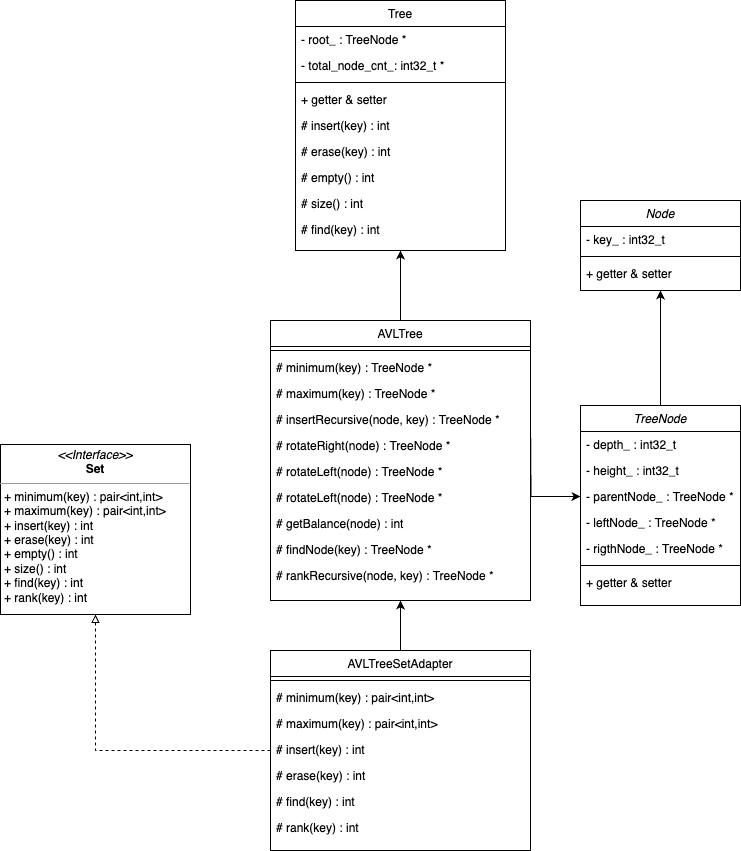

The diagram above was exported from draw.io. Its source (the exported page's mxGraphModel, read from the mxfile embedded in the PNG):
<mxGraphModel dx="1659" dy="849" grid="1" gridSize="10" guides="1" tooltips="1" connect="1" arrows="1" fold="1" page="1" pageScale="1" pageWidth="827" pageHeight="1169" math="0" shadow="0">
  <root>
    <mxCell id="WIyWlLk6GJQsqaUBKTNV-0" />
    <mxCell id="WIyWlLk6GJQsqaUBKTNV-1" parent="WIyWlLk6GJQsqaUBKTNV-0" />
    <mxCell id="zkfFHV4jXpPFQw0GAbJ--0" value="Node" style="swimlane;fontStyle=2;align=center;verticalAlign=top;childLayout=stackLayout;horizontal=1;startSize=26;horizontalStack=0;resizeParent=1;resizeLast=0;collapsible=1;marginBottom=0;rounded=0;shadow=0;strokeWidth=1;" parent="WIyWlLk6GJQsqaUBKTNV-1" vertex="1">
      <mxGeometry x="610" y="220" width="160" height="90" as="geometry">
        <mxRectangle x="230" y="140" width="160" height="26" as="alternateBounds" />
      </mxGeometry>
    </mxCell>
    <mxCell id="zkfFHV4jXpPFQw0GAbJ--1" value="- key_ : int32_t" style="text;align=left;verticalAlign=top;spacingLeft=4;spacingRight=4;overflow=hidden;rotatable=0;points=[[0,0.5],[1,0.5]];portConstraint=eastwest;" parent="zkfFHV4jXpPFQw0GAbJ--0" vertex="1">
      <mxGeometry y="26" width="160" height="26" as="geometry" />
    </mxCell>
    <mxCell id="zkfFHV4jXpPFQw0GAbJ--4" value="" style="line;html=1;strokeWidth=1;align=left;verticalAlign=middle;spacingTop=-1;spacingLeft=3;spacingRight=3;rotatable=0;labelPosition=right;points=[];portConstraint=eastwest;" parent="zkfFHV4jXpPFQw0GAbJ--0" vertex="1">
      <mxGeometry y="52" width="160" height="8" as="geometry" />
    </mxCell>
    <mxCell id="zkfFHV4jXpPFQw0GAbJ--5" value="+ getter &amp; setter" style="text;align=left;verticalAlign=top;spacingLeft=4;spacingRight=4;overflow=hidden;rotatable=0;points=[[0,0.5],[1,0.5]];portConstraint=eastwest;" parent="zkfFHV4jXpPFQw0GAbJ--0" vertex="1">
      <mxGeometry y="60" width="160" height="26" as="geometry" />
    </mxCell>
    <mxCell id="G8BiPV1ww5RthkUGuct9-11" value="" style="edgeStyle=orthogonalEdgeStyle;rounded=0;orthogonalLoop=1;jettySize=auto;html=1;endArrow=block;endFill=0;dashed=1;exitX=0;exitY=0.5;exitDx=0;exitDy=0;" parent="WIyWlLk6GJQsqaUBKTNV-1" source="MO6me-htUhK_6AdI5Pd0-0" target="G8BiPV1ww5RthkUGuct9-0" edge="1">
      <mxGeometry relative="1" as="geometry" />
    </mxCell>
    <mxCell id="Wu3XyBWindqyX4BrtNrX-33" style="edgeStyle=orthogonalEdgeStyle;rounded=0;orthogonalLoop=1;jettySize=auto;html=1;entryX=0.5;entryY=1;entryDx=0;entryDy=0;" parent="WIyWlLk6GJQsqaUBKTNV-1" source="zkfFHV4jXpPFQw0GAbJ--6" target="Wu3XyBWindqyX4BrtNrX-11" edge="1">
      <mxGeometry relative="1" as="geometry" />
    </mxCell>
    <mxCell id="zkfFHV4jXpPFQw0GAbJ--6" value="AVLTree" style="swimlane;fontStyle=0;align=center;verticalAlign=top;childLayout=stackLayout;horizontal=1;startSize=26;horizontalStack=0;resizeParent=1;resizeLast=0;collapsible=1;marginBottom=0;rounded=0;shadow=0;strokeWidth=1;" parent="WIyWlLk6GJQsqaUBKTNV-1" vertex="1">
      <mxGeometry x="300" y="340" width="260" height="280" as="geometry">
        <mxRectangle x="130" y="380" width="160" height="26" as="alternateBounds" />
      </mxGeometry>
    </mxCell>
    <mxCell id="zkfFHV4jXpPFQw0GAbJ--9" value="" style="line;html=1;strokeWidth=1;align=left;verticalAlign=middle;spacingTop=-1;spacingLeft=3;spacingRight=3;rotatable=0;labelPosition=right;points=[];portConstraint=eastwest;" parent="zkfFHV4jXpPFQw0GAbJ--6" vertex="1">
      <mxGeometry y="26" width="260" height="8" as="geometry" />
    </mxCell>
    <mxCell id="YpmsJRf0dYLiML23redJ-16" value="# minimum(key) : TreeNode *" style="text;align=left;verticalAlign=top;spacingLeft=4;spacingRight=4;overflow=hidden;rotatable=0;points=[[0,0.5],[1,0.5]];portConstraint=eastwest;" parent="zkfFHV4jXpPFQw0GAbJ--6" vertex="1">
      <mxGeometry y="34" width="260" height="26" as="geometry" />
    </mxCell>
    <mxCell id="YpmsJRf0dYLiML23redJ-17" value="# maximum(key) : TreeNode *" style="text;align=left;verticalAlign=top;spacingLeft=4;spacingRight=4;overflow=hidden;rotatable=0;points=[[0,0.5],[1,0.5]];portConstraint=eastwest;" parent="zkfFHV4jXpPFQw0GAbJ--6" vertex="1">
      <mxGeometry y="60" width="260" height="26" as="geometry" />
    </mxCell>
    <mxCell id="G8BiPV1ww5RthkUGuct9-12" value="# insertRecursive(node, key) : TreeNode *" style="text;align=left;verticalAlign=top;spacingLeft=4;spacingRight=4;overflow=hidden;rotatable=0;points=[[0,0.5],[1,0.5]];portConstraint=eastwest;" parent="zkfFHV4jXpPFQw0GAbJ--6" vertex="1">
      <mxGeometry y="86" width="260" height="26" as="geometry" />
    </mxCell>
    <mxCell id="G8BiPV1ww5RthkUGuct9-13" value="# rotateRight(node) : TreeNode *" style="text;align=left;verticalAlign=top;spacingLeft=4;spacingRight=4;overflow=hidden;rotatable=0;points=[[0,0.5],[1,0.5]];portConstraint=eastwest;" parent="zkfFHV4jXpPFQw0GAbJ--6" vertex="1">
      <mxGeometry y="112" width="260" height="26" as="geometry" />
    </mxCell>
    <mxCell id="G8BiPV1ww5RthkUGuct9-14" value="# rotateLeft(node) : TreeNode *" style="text;align=left;verticalAlign=top;spacingLeft=4;spacingRight=4;overflow=hidden;rotatable=0;points=[[0,0.5],[1,0.5]];portConstraint=eastwest;" parent="zkfFHV4jXpPFQw0GAbJ--6" vertex="1">
      <mxGeometry y="138" width="260" height="26" as="geometry" />
    </mxCell>
    <mxCell id="G8BiPV1ww5RthkUGuct9-15" value="# rotateLeft(node) : TreeNode *" style="text;align=left;verticalAlign=top;spacingLeft=4;spacingRight=4;overflow=hidden;rotatable=0;points=[[0,0.5],[1,0.5]];portConstraint=eastwest;" parent="zkfFHV4jXpPFQw0GAbJ--6" vertex="1">
      <mxGeometry y="164" width="260" height="26" as="geometry" />
    </mxCell>
    <mxCell id="G8BiPV1ww5RthkUGuct9-16" value="# getBalance(node) : int" style="text;align=left;verticalAlign=top;spacingLeft=4;spacingRight=4;overflow=hidden;rotatable=0;points=[[0,0.5],[1,0.5]];portConstraint=eastwest;" parent="zkfFHV4jXpPFQw0GAbJ--6" vertex="1">
      <mxGeometry y="190" width="260" height="26" as="geometry" />
    </mxCell>
    <mxCell id="G8BiPV1ww5RthkUGuct9-17" value="# findNode(key) : TreeNode *" style="text;align=left;verticalAlign=top;spacingLeft=4;spacingRight=4;overflow=hidden;rotatable=0;points=[[0,0.5],[1,0.5]];portConstraint=eastwest;" parent="zkfFHV4jXpPFQw0GAbJ--6" vertex="1">
      <mxGeometry y="216" width="260" height="26" as="geometry" />
    </mxCell>
    <mxCell id="G8BiPV1ww5RthkUGuct9-18" value="# rankRecursive(node, key) : TreeNode *" style="text;align=left;verticalAlign=top;spacingLeft=4;spacingRight=4;overflow=hidden;rotatable=0;points=[[0,0.5],[1,0.5]];portConstraint=eastwest;" parent="zkfFHV4jXpPFQw0GAbJ--6" vertex="1">
      <mxGeometry y="242" width="260" height="26" as="geometry" />
    </mxCell>
    <mxCell id="YpmsJRf0dYLiML23redJ-30" value="" style="edgeStyle=orthogonalEdgeStyle;rounded=0;orthogonalLoop=1;jettySize=auto;html=1;entryX=0;entryY=0.5;entryDx=0;entryDy=0;exitX=1;exitY=0.5;exitDx=0;exitDy=0;" parent="WIyWlLk6GJQsqaUBKTNV-1" target="Wu3XyBWindqyX4BrtNrX-5" edge="1">
      <mxGeometry relative="1" as="geometry">
        <mxPoint x="600" y="277" as="targetPoint" />
        <mxPoint x="560" y="439" as="sourcePoint" />
      </mxGeometry>
    </mxCell>
    <mxCell id="G8BiPV1ww5RthkUGuct9-0" value="&lt;p style=&quot;margin:0px;margin-top:4px;text-align:center;&quot;&gt;&lt;i&gt;&amp;lt;&amp;lt;Interface&amp;gt;&amp;gt;&lt;/i&gt;&lt;br&gt;&lt;b&gt;Set&lt;/b&gt;&lt;/p&gt;&lt;hr size=&quot;1&quot;&gt;&lt;p style=&quot;margin:0px;margin-left:4px;&quot;&gt;&lt;span style=&quot;background-color: initial;&quot;&gt;+ minimum(key)&amp;nbsp;: pair&amp;lt;int,int&amp;gt;&lt;/span&gt;&lt;br&gt;&lt;/p&gt;&lt;p style=&quot;margin:0px;margin-left:4px;&quot;&gt;+ maximum(key)&amp;nbsp;: pair&amp;lt;int,int&amp;gt;&lt;span style=&quot;background-color: initial;&quot;&gt;&lt;br&gt;&lt;/span&gt;&lt;/p&gt;&lt;p style=&quot;margin:0px;margin-left:4px;&quot;&gt;+ insert(key)&amp;nbsp;: int&lt;br&gt;&lt;/p&gt;&lt;p style=&quot;margin:0px;margin-left:4px;&quot;&gt;+ erase(key)&amp;nbsp;: int&lt;br&gt;&lt;/p&gt;&lt;p style=&quot;margin:0px;margin-left:4px;&quot;&gt;+ empty()&amp;nbsp;: int&lt;br&gt;&lt;/p&gt;&lt;p style=&quot;margin:0px;margin-left:4px;&quot;&gt;+ size()&amp;nbsp;: int&lt;br&gt;&lt;/p&gt;&lt;p style=&quot;margin:0px;margin-left:4px;&quot;&gt;+ find(key)&amp;nbsp;: int&lt;br&gt;&lt;/p&gt;&lt;p style=&quot;margin:0px;margin-left:4px;&quot;&gt;+ rank(key)&amp;nbsp;: int&lt;br&gt;&lt;/p&gt;" style="verticalAlign=top;align=left;overflow=fill;fontSize=12;fontFamily=Helvetica;html=1;whiteSpace=wrap;" parent="WIyWlLk6GJQsqaUBKTNV-1" vertex="1">
      <mxGeometry x="30" y="464" width="190" height="170" as="geometry" />
    </mxCell>
    <mxCell id="Wu3XyBWindqyX4BrtNrX-10" value="" style="edgeStyle=orthogonalEdgeStyle;rounded=0;orthogonalLoop=1;jettySize=auto;html=1;entryX=0.5;entryY=1;entryDx=0;entryDy=0;" parent="WIyWlLk6GJQsqaUBKTNV-1" source="Wu3XyBWindqyX4BrtNrX-1" target="zkfFHV4jXpPFQw0GAbJ--0" edge="1">
      <mxGeometry relative="1" as="geometry" />
    </mxCell>
    <mxCell id="Wu3XyBWindqyX4BrtNrX-1" value="TreeNode" style="swimlane;fontStyle=2;align=center;verticalAlign=top;childLayout=stackLayout;horizontal=1;startSize=26;horizontalStack=0;resizeParent=1;resizeLast=0;collapsible=1;marginBottom=0;rounded=0;shadow=0;strokeWidth=1;" parent="WIyWlLk6GJQsqaUBKTNV-1" vertex="1">
      <mxGeometry x="610" y="425" width="160" height="200" as="geometry">
        <mxRectangle x="230" y="140" width="160" height="26" as="alternateBounds" />
      </mxGeometry>
    </mxCell>
    <mxCell id="Wu3XyBWindqyX4BrtNrX-3" value="- depth_ : int32_t" style="text;align=left;verticalAlign=top;spacingLeft=4;spacingRight=4;overflow=hidden;rotatable=0;points=[[0,0.5],[1,0.5]];portConstraint=eastwest;" parent="Wu3XyBWindqyX4BrtNrX-1" vertex="1">
      <mxGeometry y="26" width="160" height="26" as="geometry" />
    </mxCell>
    <mxCell id="Wu3XyBWindqyX4BrtNrX-4" value="- height_ : int32_t" style="text;align=left;verticalAlign=top;spacingLeft=4;spacingRight=4;overflow=hidden;rotatable=0;points=[[0,0.5],[1,0.5]];portConstraint=eastwest;" parent="Wu3XyBWindqyX4BrtNrX-1" vertex="1">
      <mxGeometry y="52" width="160" height="26" as="geometry" />
    </mxCell>
    <mxCell id="Wu3XyBWindqyX4BrtNrX-5" value="- parentNode_ : TreeNode *" style="text;align=left;verticalAlign=top;spacingLeft=4;spacingRight=4;overflow=hidden;rotatable=0;points=[[0,0.5],[1,0.5]];portConstraint=eastwest;rounded=0;shadow=0;html=0;" parent="Wu3XyBWindqyX4BrtNrX-1" vertex="1">
      <mxGeometry y="78" width="160" height="26" as="geometry" />
    </mxCell>
    <mxCell id="Wu3XyBWindqyX4BrtNrX-6" value="- leftNode_ : TreeNode *" style="text;align=left;verticalAlign=top;spacingLeft=4;spacingRight=4;overflow=hidden;rotatable=0;points=[[0,0.5],[1,0.5]];portConstraint=eastwest;rounded=0;shadow=0;html=0;" parent="Wu3XyBWindqyX4BrtNrX-1" vertex="1">
      <mxGeometry y="104" width="160" height="26" as="geometry" />
    </mxCell>
    <mxCell id="Wu3XyBWindqyX4BrtNrX-7" value="- rigthNode_ : TreeNode *" style="text;align=left;verticalAlign=top;spacingLeft=4;spacingRight=4;overflow=hidden;rotatable=0;points=[[0,0.5],[1,0.5]];portConstraint=eastwest;rounded=0;shadow=0;html=0;" parent="Wu3XyBWindqyX4BrtNrX-1" vertex="1">
      <mxGeometry y="130" width="160" height="26" as="geometry" />
    </mxCell>
    <mxCell id="Wu3XyBWindqyX4BrtNrX-8" value="" style="line;html=1;strokeWidth=1;align=left;verticalAlign=middle;spacingTop=-1;spacingLeft=3;spacingRight=3;rotatable=0;labelPosition=right;points=[];portConstraint=eastwest;" parent="Wu3XyBWindqyX4BrtNrX-1" vertex="1">
      <mxGeometry y="156" width="160" height="8" as="geometry" />
    </mxCell>
    <mxCell id="Wu3XyBWindqyX4BrtNrX-9" value="+ getter &amp; setter" style="text;align=left;verticalAlign=top;spacingLeft=4;spacingRight=4;overflow=hidden;rotatable=0;points=[[0,0.5],[1,0.5]];portConstraint=eastwest;" parent="Wu3XyBWindqyX4BrtNrX-1" vertex="1">
      <mxGeometry y="164" width="160" height="26" as="geometry" />
    </mxCell>
    <mxCell id="Wu3XyBWindqyX4BrtNrX-11" value="Tree" style="swimlane;fontStyle=0;align=center;verticalAlign=top;childLayout=stackLayout;horizontal=1;startSize=26;horizontalStack=0;resizeParent=1;resizeLast=0;collapsible=1;marginBottom=0;rounded=0;shadow=0;strokeWidth=1;" parent="WIyWlLk6GJQsqaUBKTNV-1" vertex="1">
      <mxGeometry x="325" y="20" width="210" height="250" as="geometry">
        <mxRectangle x="130" y="380" width="160" height="26" as="alternateBounds" />
      </mxGeometry>
    </mxCell>
    <mxCell id="Wu3XyBWindqyX4BrtNrX-12" value="- root_ : TreeNode *" style="text;align=left;verticalAlign=top;spacingLeft=4;spacingRight=4;overflow=hidden;rotatable=0;points=[[0,0.5],[1,0.5]];portConstraint=eastwest;rounded=0;shadow=0;html=0;" parent="Wu3XyBWindqyX4BrtNrX-11" vertex="1">
      <mxGeometry y="26" width="210" height="26" as="geometry" />
    </mxCell>
    <mxCell id="Wu3XyBWindqyX4BrtNrX-13" value="- total_node_cnt_: int32_t *" style="text;align=left;verticalAlign=top;spacingLeft=4;spacingRight=4;overflow=hidden;rotatable=0;points=[[0,0.5],[1,0.5]];portConstraint=eastwest;rounded=0;shadow=0;html=0;" parent="Wu3XyBWindqyX4BrtNrX-11" vertex="1">
      <mxGeometry y="52" width="210" height="26" as="geometry" />
    </mxCell>
    <mxCell id="Wu3XyBWindqyX4BrtNrX-14" value="" style="line;html=1;strokeWidth=1;align=left;verticalAlign=middle;spacingTop=-1;spacingLeft=3;spacingRight=3;rotatable=0;labelPosition=right;points=[];portConstraint=eastwest;" parent="Wu3XyBWindqyX4BrtNrX-11" vertex="1">
      <mxGeometry y="78" width="210" height="8" as="geometry" />
    </mxCell>
    <mxCell id="Wu3XyBWindqyX4BrtNrX-15" value="+ getter &amp; setter" style="text;align=left;verticalAlign=top;spacingLeft=4;spacingRight=4;overflow=hidden;rotatable=0;points=[[0,0.5],[1,0.5]];portConstraint=eastwest;" parent="Wu3XyBWindqyX4BrtNrX-11" vertex="1">
      <mxGeometry y="86" width="210" height="26" as="geometry" />
    </mxCell>
    <mxCell id="Wu3XyBWindqyX4BrtNrX-18" value="# insert(key) : int" style="text;align=left;verticalAlign=top;spacingLeft=4;spacingRight=4;overflow=hidden;rotatable=0;points=[[0,0.5],[1,0.5]];portConstraint=eastwest;" parent="Wu3XyBWindqyX4BrtNrX-11" vertex="1">
      <mxGeometry y="112" width="210" height="26" as="geometry" />
    </mxCell>
    <mxCell id="Wu3XyBWindqyX4BrtNrX-19" value="# erase(key) : int" style="text;align=left;verticalAlign=top;spacingLeft=4;spacingRight=4;overflow=hidden;rotatable=0;points=[[0,0.5],[1,0.5]];portConstraint=eastwest;" parent="Wu3XyBWindqyX4BrtNrX-11" vertex="1">
      <mxGeometry y="138" width="210" height="26" as="geometry" />
    </mxCell>
    <mxCell id="Wu3XyBWindqyX4BrtNrX-20" value="# empty() : int" style="text;align=left;verticalAlign=top;spacingLeft=4;spacingRight=4;overflow=hidden;rotatable=0;points=[[0,0.5],[1,0.5]];portConstraint=eastwest;" parent="Wu3XyBWindqyX4BrtNrX-11" vertex="1">
      <mxGeometry y="164" width="210" height="26" as="geometry" />
    </mxCell>
    <mxCell id="Wu3XyBWindqyX4BrtNrX-22" value="# size() : int" style="text;align=left;verticalAlign=top;spacingLeft=4;spacingRight=4;overflow=hidden;rotatable=0;points=[[0,0.5],[1,0.5]];portConstraint=eastwest;" parent="Wu3XyBWindqyX4BrtNrX-11" vertex="1">
      <mxGeometry y="190" width="210" height="26" as="geometry" />
    </mxCell>
    <mxCell id="Wu3XyBWindqyX4BrtNrX-23" value="# find(key) : int" style="text;align=left;verticalAlign=top;spacingLeft=4;spacingRight=4;overflow=hidden;rotatable=0;points=[[0,0.5],[1,0.5]];portConstraint=eastwest;" parent="Wu3XyBWindqyX4BrtNrX-11" vertex="1">
      <mxGeometry y="216" width="210" height="26" as="geometry" />
    </mxCell>
    <mxCell id="MO6me-htUhK_6AdI5Pd0-15" style="edgeStyle=orthogonalEdgeStyle;rounded=0;orthogonalLoop=1;jettySize=auto;html=1;entryX=0.5;entryY=1;entryDx=0;entryDy=0;" parent="WIyWlLk6GJQsqaUBKTNV-1" source="MO6me-htUhK_6AdI5Pd0-0" target="zkfFHV4jXpPFQw0GAbJ--6" edge="1">
      <mxGeometry relative="1" as="geometry" />
    </mxCell>
    <mxCell id="MO6me-htUhK_6AdI5Pd0-0" value="AVLTreeSetAdapter" style="swimlane;fontStyle=0;align=center;verticalAlign=top;childLayout=stackLayout;horizontal=1;startSize=26;horizontalStack=0;resizeParent=1;resizeLast=0;collapsible=1;marginBottom=0;rounded=0;shadow=0;strokeWidth=1;" parent="WIyWlLk6GJQsqaUBKTNV-1" vertex="1">
      <mxGeometry x="300" y="670" width="260" height="200" as="geometry">
        <mxRectangle x="130" y="380" width="160" height="26" as="alternateBounds" />
      </mxGeometry>
    </mxCell>
    <mxCell id="MO6me-htUhK_6AdI5Pd0-1" value="" style="line;html=1;strokeWidth=1;align=left;verticalAlign=middle;spacingTop=-1;spacingLeft=3;spacingRight=3;rotatable=0;labelPosition=right;points=[];portConstraint=eastwest;" parent="MO6me-htUhK_6AdI5Pd0-0" vertex="1">
      <mxGeometry y="26" width="260" height="8" as="geometry" />
    </mxCell>
    <mxCell id="MO6me-htUhK_6AdI5Pd0-2" value="# minimum(key) : pair&lt;int,int&gt;" style="text;align=left;verticalAlign=top;spacingLeft=4;spacingRight=4;overflow=hidden;rotatable=0;points=[[0,0.5],[1,0.5]];portConstraint=eastwest;" parent="MO6me-htUhK_6AdI5Pd0-0" vertex="1">
      <mxGeometry y="34" width="260" height="26" as="geometry" />
    </mxCell>
    <mxCell id="MO6me-htUhK_6AdI5Pd0-3" value="# maximum(key) : pair&lt;int,int&gt;" style="text;align=left;verticalAlign=top;spacingLeft=4;spacingRight=4;overflow=hidden;rotatable=0;points=[[0,0.5],[1,0.5]];portConstraint=eastwest;" parent="MO6me-htUhK_6AdI5Pd0-0" vertex="1">
      <mxGeometry y="60" width="260" height="26" as="geometry" />
    </mxCell>
    <mxCell id="MO6me-htUhK_6AdI5Pd0-4" value="# insert(key) : int" style="text;align=left;verticalAlign=top;spacingLeft=4;spacingRight=4;overflow=hidden;rotatable=0;points=[[0,0.5],[1,0.5]];portConstraint=eastwest;" parent="MO6me-htUhK_6AdI5Pd0-0" vertex="1">
      <mxGeometry y="86" width="260" height="26" as="geometry" />
    </mxCell>
    <mxCell id="MO6me-htUhK_6AdI5Pd0-5" value="# erase(key) : int" style="text;align=left;verticalAlign=top;spacingLeft=4;spacingRight=4;overflow=hidden;rotatable=0;points=[[0,0.5],[1,0.5]];portConstraint=eastwest;" parent="MO6me-htUhK_6AdI5Pd0-0" vertex="1">
      <mxGeometry y="112" width="260" height="26" as="geometry" />
    </mxCell>
    <mxCell id="MO6me-htUhK_6AdI5Pd0-6" value="# find(key) : int" style="text;align=left;verticalAlign=top;spacingLeft=4;spacingRight=4;overflow=hidden;rotatable=0;points=[[0,0.5],[1,0.5]];portConstraint=eastwest;" parent="MO6me-htUhK_6AdI5Pd0-0" vertex="1">
      <mxGeometry y="138" width="260" height="26" as="geometry" />
    </mxCell>
    <mxCell id="MO6me-htUhK_6AdI5Pd0-7" value="# rank(key) : int" style="text;align=left;verticalAlign=top;spacingLeft=4;spacingRight=4;overflow=hidden;rotatable=0;points=[[0,0.5],[1,0.5]];portConstraint=eastwest;" parent="MO6me-htUhK_6AdI5Pd0-0" vertex="1">
      <mxGeometry y="164" width="260" height="26" as="geometry" />
    </mxCell>
  </root>
</mxGraphModel>